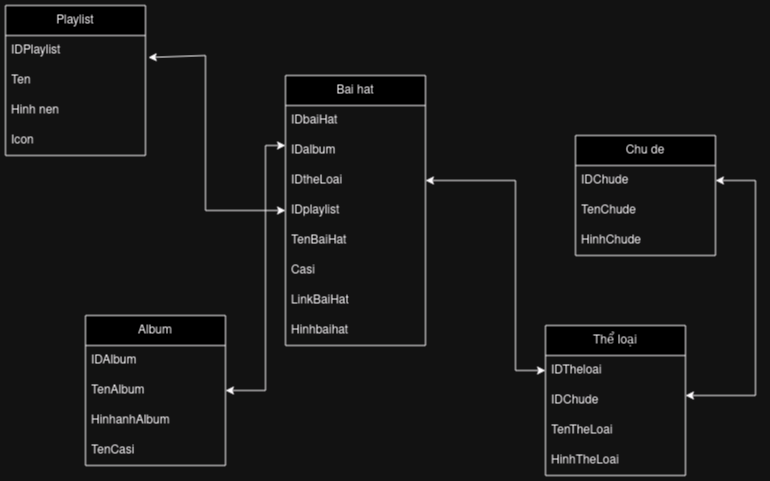

The diagram above was exported from draw.io. Its source (the exported page's mxGraphModel, read from the mxfile embedded in the PNG):
<mxGraphModel dx="1048" dy="483" grid="1" gridSize="10" guides="1" tooltips="1" connect="1" arrows="1" fold="1" page="1" pageScale="1" pageWidth="827" pageHeight="1169" math="0" shadow="0">
  <root>
    <mxCell id="0" />
    <mxCell id="1" parent="0" />
    <mxCell id="HDrzSr8fotn3-ptrSFRE-9" value="" style="endArrow=classic;startArrow=classic;html=1;rounded=0;exitX=1.02;exitY=0.733;exitDx=0;exitDy=0;exitPerimeter=0;entryX=0;entryY=0.5;entryDx=0;entryDy=0;" parent="1" source="HDrzSr8fotn3-ptrSFRE-28" edge="1" target="3TycPTnE8_MhnOFtCrTO-8">
      <mxGeometry width="50" height="50" relative="1" as="geometry">
        <mxPoint x="220" y="480" as="sourcePoint" />
        <mxPoint x="310" y="600" as="targetPoint" />
        <Array as="points">
          <mxPoint x="250" y="470" />
          <mxPoint x="250" y="625" />
        </Array>
      </mxGeometry>
    </mxCell>
    <mxCell id="HDrzSr8fotn3-ptrSFRE-10" value="Album" style="swimlane;fontStyle=0;childLayout=stackLayout;horizontal=1;startSize=30;horizontalStack=0;resizeParent=1;resizeParentMax=0;resizeLast=0;collapsible=1;marginBottom=0;whiteSpace=wrap;html=1;" parent="1" vertex="1">
      <mxGeometry x="130" y="730" width="140" height="150" as="geometry">
        <mxRectangle x="60" y="710" width="70" height="30" as="alternateBounds" />
      </mxGeometry>
    </mxCell>
    <mxCell id="HDrzSr8fotn3-ptrSFRE-11" value="&lt;div&gt;IDAlbum&lt;/div&gt;" style="text;strokeColor=none;fillColor=none;align=left;verticalAlign=middle;spacingLeft=4;spacingRight=4;overflow=hidden;points=[[0,0.5],[1,0.5]];portConstraint=eastwest;rotatable=0;whiteSpace=wrap;html=1;" parent="HDrzSr8fotn3-ptrSFRE-10" vertex="1">
      <mxGeometry y="30" width="140" height="30" as="geometry" />
    </mxCell>
    <mxCell id="HDrzSr8fotn3-ptrSFRE-12" value="TenAlbum" style="text;strokeColor=none;fillColor=none;align=left;verticalAlign=middle;spacingLeft=4;spacingRight=4;overflow=hidden;points=[[0,0.5],[1,0.5]];portConstraint=eastwest;rotatable=0;whiteSpace=wrap;html=1;" parent="HDrzSr8fotn3-ptrSFRE-10" vertex="1">
      <mxGeometry y="60" width="140" height="30" as="geometry" />
    </mxCell>
    <mxCell id="HDrzSr8fotn3-ptrSFRE-13" value="HinhanhAlbum" style="text;strokeColor=none;fillColor=none;align=left;verticalAlign=middle;spacingLeft=4;spacingRight=4;overflow=hidden;points=[[0,0.5],[1,0.5]];portConstraint=eastwest;rotatable=0;whiteSpace=wrap;html=1;" parent="HDrzSr8fotn3-ptrSFRE-10" vertex="1">
      <mxGeometry y="90" width="140" height="30" as="geometry" />
    </mxCell>
    <mxCell id="HDrzSr8fotn3-ptrSFRE-20" value="&lt;div&gt;TenCasi&lt;/div&gt;" style="text;strokeColor=none;fillColor=none;align=left;verticalAlign=middle;spacingLeft=4;spacingRight=4;overflow=hidden;points=[[0,0.5],[1,0.5]];portConstraint=eastwest;rotatable=0;whiteSpace=wrap;html=1;" parent="HDrzSr8fotn3-ptrSFRE-10" vertex="1">
      <mxGeometry y="120" width="140" height="30" as="geometry" />
    </mxCell>
    <mxCell id="HDrzSr8fotn3-ptrSFRE-14" value="Thể loại" style="swimlane;fontStyle=0;childLayout=stackLayout;horizontal=1;startSize=30;horizontalStack=0;resizeParent=1;resizeParentMax=0;resizeLast=0;collapsible=1;marginBottom=0;whiteSpace=wrap;html=1;" parent="1" vertex="1">
      <mxGeometry x="590" y="740" width="140" height="150" as="geometry" />
    </mxCell>
    <mxCell id="HDrzSr8fotn3-ptrSFRE-15" value="IDTheloai" style="text;strokeColor=none;fillColor=none;align=left;verticalAlign=middle;spacingLeft=4;spacingRight=4;overflow=hidden;points=[[0,0.5],[1,0.5]];portConstraint=eastwest;rotatable=0;whiteSpace=wrap;html=1;" parent="HDrzSr8fotn3-ptrSFRE-14" vertex="1">
      <mxGeometry y="30" width="140" height="30" as="geometry" />
    </mxCell>
    <mxCell id="HDrzSr8fotn3-ptrSFRE-16" value="IDChude" style="text;strokeColor=none;fillColor=none;align=left;verticalAlign=middle;spacingLeft=4;spacingRight=4;overflow=hidden;points=[[0,0.5],[1,0.5]];portConstraint=eastwest;rotatable=0;whiteSpace=wrap;html=1;" parent="HDrzSr8fotn3-ptrSFRE-14" vertex="1">
      <mxGeometry y="60" width="140" height="30" as="geometry" />
    </mxCell>
    <mxCell id="HDrzSr8fotn3-ptrSFRE-18" value="&lt;div&gt;TenTheLoai&lt;/div&gt;" style="text;strokeColor=none;fillColor=none;align=left;verticalAlign=middle;spacingLeft=4;spacingRight=4;overflow=hidden;points=[[0,0.5],[1,0.5]];portConstraint=eastwest;rotatable=0;whiteSpace=wrap;html=1;" parent="HDrzSr8fotn3-ptrSFRE-14" vertex="1">
      <mxGeometry y="90" width="140" height="30" as="geometry" />
    </mxCell>
    <mxCell id="HDrzSr8fotn3-ptrSFRE-17" value="&lt;div&gt;HinhTheLoai&lt;/div&gt;" style="text;strokeColor=none;fillColor=none;align=left;verticalAlign=middle;spacingLeft=4;spacingRight=4;overflow=hidden;points=[[0,0.5],[1,0.5]];portConstraint=eastwest;rotatable=0;whiteSpace=wrap;html=1;" parent="HDrzSr8fotn3-ptrSFRE-14" vertex="1">
      <mxGeometry y="120" width="140" height="30" as="geometry" />
    </mxCell>
    <mxCell id="HDrzSr8fotn3-ptrSFRE-21" value="Chu de" style="swimlane;fontStyle=0;childLayout=stackLayout;horizontal=1;startSize=30;horizontalStack=0;resizeParent=1;resizeParentMax=0;resizeLast=0;collapsible=1;marginBottom=0;whiteSpace=wrap;html=1;" parent="1" vertex="1">
      <mxGeometry x="620" y="550" width="140" height="120" as="geometry" />
    </mxCell>
    <mxCell id="HDrzSr8fotn3-ptrSFRE-22" value="IDChude" style="text;strokeColor=none;fillColor=none;align=left;verticalAlign=middle;spacingLeft=4;spacingRight=4;overflow=hidden;points=[[0,0.5],[1,0.5]];portConstraint=eastwest;rotatable=0;whiteSpace=wrap;html=1;" parent="HDrzSr8fotn3-ptrSFRE-21" vertex="1">
      <mxGeometry y="30" width="140" height="30" as="geometry" />
    </mxCell>
    <mxCell id="HDrzSr8fotn3-ptrSFRE-23" value="TenChude" style="text;strokeColor=none;fillColor=none;align=left;verticalAlign=middle;spacingLeft=4;spacingRight=4;overflow=hidden;points=[[0,0.5],[1,0.5]];portConstraint=eastwest;rotatable=0;whiteSpace=wrap;html=1;" parent="HDrzSr8fotn3-ptrSFRE-21" vertex="1">
      <mxGeometry y="60" width="140" height="30" as="geometry" />
    </mxCell>
    <mxCell id="HDrzSr8fotn3-ptrSFRE-24" value="HinhChude" style="text;strokeColor=none;fillColor=none;align=left;verticalAlign=middle;spacingLeft=4;spacingRight=4;overflow=hidden;points=[[0,0.5],[1,0.5]];portConstraint=eastwest;rotatable=0;whiteSpace=wrap;html=1;" parent="HDrzSr8fotn3-ptrSFRE-21" vertex="1">
      <mxGeometry y="90" width="140" height="30" as="geometry" />
    </mxCell>
    <mxCell id="HDrzSr8fotn3-ptrSFRE-25" value="" style="endArrow=classic;startArrow=classic;html=1;rounded=0;entryX=1;entryY=0.5;entryDx=0;entryDy=0;" parent="1" target="HDrzSr8fotn3-ptrSFRE-22" edge="1">
      <mxGeometry width="50" height="50" relative="1" as="geometry">
        <mxPoint x="730" y="810" as="sourcePoint" />
        <mxPoint x="780" y="760" as="targetPoint" />
        <Array as="points">
          <mxPoint x="800" y="810" />
          <mxPoint x="800" y="595" />
        </Array>
      </mxGeometry>
    </mxCell>
    <mxCell id="HDrzSr8fotn3-ptrSFRE-26" value="" style="endArrow=classic;startArrow=classic;html=1;rounded=0;entryX=1;entryY=0.5;entryDx=0;entryDy=0;exitX=0;exitY=0.5;exitDx=0;exitDy=0;" parent="1" source="HDrzSr8fotn3-ptrSFRE-15" edge="1" target="3TycPTnE8_MhnOFtCrTO-7">
      <mxGeometry width="50" height="50" relative="1" as="geometry">
        <mxPoint x="490" y="795" as="sourcePoint" />
        <mxPoint x="520" y="580" as="targetPoint" />
        <Array as="points">
          <mxPoint x="560" y="785" />
          <mxPoint x="560" y="595" />
        </Array>
      </mxGeometry>
    </mxCell>
    <mxCell id="HDrzSr8fotn3-ptrSFRE-27" value="Playlist" style="swimlane;fontStyle=0;childLayout=stackLayout;horizontal=1;startSize=30;horizontalStack=0;resizeParent=1;resizeParentMax=0;resizeLast=0;collapsible=1;marginBottom=0;whiteSpace=wrap;html=1;" parent="1" vertex="1">
      <mxGeometry x="50" y="420" width="140" height="150" as="geometry" />
    </mxCell>
    <mxCell id="HDrzSr8fotn3-ptrSFRE-28" value="IDPlaylist" style="text;strokeColor=none;fillColor=none;align=left;verticalAlign=middle;spacingLeft=4;spacingRight=4;overflow=hidden;points=[[0,0.5],[1,0.5]];portConstraint=eastwest;rotatable=0;whiteSpace=wrap;html=1;" parent="HDrzSr8fotn3-ptrSFRE-27" vertex="1">
      <mxGeometry y="30" width="140" height="30" as="geometry" />
    </mxCell>
    <mxCell id="HDrzSr8fotn3-ptrSFRE-29" value="Ten" style="text;strokeColor=none;fillColor=none;align=left;verticalAlign=middle;spacingLeft=4;spacingRight=4;overflow=hidden;points=[[0,0.5],[1,0.5]];portConstraint=eastwest;rotatable=0;whiteSpace=wrap;html=1;" parent="HDrzSr8fotn3-ptrSFRE-27" vertex="1">
      <mxGeometry y="60" width="140" height="30" as="geometry" />
    </mxCell>
    <mxCell id="HDrzSr8fotn3-ptrSFRE-30" value="Hinh nen" style="text;strokeColor=none;fillColor=none;align=left;verticalAlign=middle;spacingLeft=4;spacingRight=4;overflow=hidden;points=[[0,0.5],[1,0.5]];portConstraint=eastwest;rotatable=0;whiteSpace=wrap;html=1;" parent="HDrzSr8fotn3-ptrSFRE-27" vertex="1">
      <mxGeometry y="90" width="140" height="30" as="geometry" />
    </mxCell>
    <mxCell id="HDrzSr8fotn3-ptrSFRE-31" value="&lt;div&gt;Icon&lt;/div&gt;" style="text;strokeColor=none;fillColor=none;align=left;verticalAlign=middle;spacingLeft=4;spacingRight=4;overflow=hidden;points=[[0,0.5],[1,0.5]];portConstraint=eastwest;rotatable=0;whiteSpace=wrap;html=1;" parent="HDrzSr8fotn3-ptrSFRE-27" vertex="1">
      <mxGeometry y="120" width="140" height="30" as="geometry" />
    </mxCell>
    <mxCell id="HDrzSr8fotn3-ptrSFRE-32" value="" style="endArrow=classic;startArrow=classic;html=1;rounded=0;exitX=1;exitY=0.5;exitDx=0;exitDy=0;" parent="1" edge="1" source="HDrzSr8fotn3-ptrSFRE-12">
      <mxGeometry width="50" height="50" relative="1" as="geometry">
        <mxPoint x="290" y="780" as="sourcePoint" />
        <mxPoint x="330" y="560" as="targetPoint" />
        <Array as="points">
          <mxPoint x="310" y="805" />
          <mxPoint x="310" y="560" />
        </Array>
      </mxGeometry>
    </mxCell>
    <mxCell id="3TycPTnE8_MhnOFtCrTO-4" value="Bai hat" style="swimlane;fontStyle=0;childLayout=stackLayout;horizontal=1;startSize=30;horizontalStack=0;resizeParent=1;resizeParentMax=0;resizeLast=0;collapsible=1;marginBottom=0;whiteSpace=wrap;html=1;" vertex="1" parent="1">
      <mxGeometry x="330" y="490" width="140" height="270" as="geometry" />
    </mxCell>
    <mxCell id="3TycPTnE8_MhnOFtCrTO-5" value="IDbaiHat" style="text;strokeColor=none;fillColor=none;align=left;verticalAlign=middle;spacingLeft=4;spacingRight=4;overflow=hidden;points=[[0,0.5],[1,0.5]];portConstraint=eastwest;rotatable=0;whiteSpace=wrap;html=1;" vertex="1" parent="3TycPTnE8_MhnOFtCrTO-4">
      <mxGeometry y="30" width="140" height="30" as="geometry" />
    </mxCell>
    <mxCell id="3TycPTnE8_MhnOFtCrTO-13" value="IDalbum" style="text;strokeColor=none;fillColor=none;align=left;verticalAlign=middle;spacingLeft=4;spacingRight=4;overflow=hidden;points=[[0,0.5],[1,0.5]];portConstraint=eastwest;rotatable=0;whiteSpace=wrap;html=1;" vertex="1" parent="3TycPTnE8_MhnOFtCrTO-4">
      <mxGeometry y="60" width="140" height="30" as="geometry" />
    </mxCell>
    <mxCell id="3TycPTnE8_MhnOFtCrTO-7" value="IDtheLoai" style="text;strokeColor=none;fillColor=none;align=left;verticalAlign=middle;spacingLeft=4;spacingRight=4;overflow=hidden;points=[[0,0.5],[1,0.5]];portConstraint=eastwest;rotatable=0;whiteSpace=wrap;html=1;" vertex="1" parent="3TycPTnE8_MhnOFtCrTO-4">
      <mxGeometry y="90" width="140" height="30" as="geometry" />
    </mxCell>
    <mxCell id="3TycPTnE8_MhnOFtCrTO-8" value="IDplaylist" style="text;strokeColor=none;fillColor=none;align=left;verticalAlign=middle;spacingLeft=4;spacingRight=4;overflow=hidden;points=[[0,0.5],[1,0.5]];portConstraint=eastwest;rotatable=0;whiteSpace=wrap;html=1;" vertex="1" parent="3TycPTnE8_MhnOFtCrTO-4">
      <mxGeometry y="120" width="140" height="30" as="geometry" />
    </mxCell>
    <mxCell id="3TycPTnE8_MhnOFtCrTO-9" value="TenBaiHat" style="text;strokeColor=none;fillColor=none;align=left;verticalAlign=middle;spacingLeft=4;spacingRight=4;overflow=hidden;points=[[0,0.5],[1,0.5]];portConstraint=eastwest;rotatable=0;whiteSpace=wrap;html=1;" vertex="1" parent="3TycPTnE8_MhnOFtCrTO-4">
      <mxGeometry y="150" width="140" height="30" as="geometry" />
    </mxCell>
    <mxCell id="3TycPTnE8_MhnOFtCrTO-10" value="Casi" style="text;strokeColor=none;fillColor=none;align=left;verticalAlign=middle;spacingLeft=4;spacingRight=4;overflow=hidden;points=[[0,0.5],[1,0.5]];portConstraint=eastwest;rotatable=0;whiteSpace=wrap;html=1;" vertex="1" parent="3TycPTnE8_MhnOFtCrTO-4">
      <mxGeometry y="180" width="140" height="30" as="geometry" />
    </mxCell>
    <mxCell id="3TycPTnE8_MhnOFtCrTO-11" value="LinkBaiHat" style="text;strokeColor=none;fillColor=none;align=left;verticalAlign=middle;spacingLeft=4;spacingRight=4;overflow=hidden;points=[[0,0.5],[1,0.5]];portConstraint=eastwest;rotatable=0;whiteSpace=wrap;html=1;" vertex="1" parent="3TycPTnE8_MhnOFtCrTO-4">
      <mxGeometry y="210" width="140" height="30" as="geometry" />
    </mxCell>
    <mxCell id="3TycPTnE8_MhnOFtCrTO-12" value="Hinhbaihat" style="text;strokeColor=none;fillColor=none;align=left;verticalAlign=middle;spacingLeft=4;spacingRight=4;overflow=hidden;points=[[0,0.5],[1,0.5]];portConstraint=eastwest;rotatable=0;whiteSpace=wrap;html=1;" vertex="1" parent="3TycPTnE8_MhnOFtCrTO-4">
      <mxGeometry y="240" width="140" height="30" as="geometry" />
    </mxCell>
  </root>
</mxGraphModel>